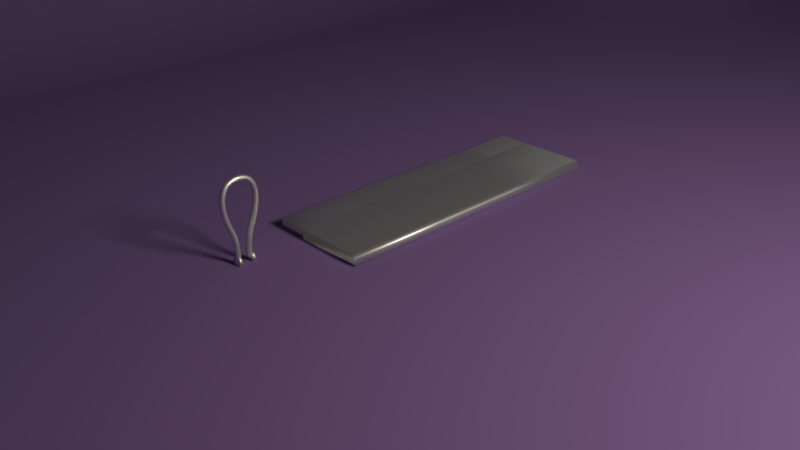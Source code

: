 # Source: folding-comb-rig.blend  (saved by Blender 2.79.0; exported with 4.5.12 LTS)
import bpy
from mathutils import Matrix  # noqa: F401  (used for matrix-valued properties, if any)

bpy.ops.wm.read_factory_settings(use_empty=True)
scene = bpy.context.scene
scene.name = 'Scene'

# ---- collections
col_collection_1 = bpy.data.collections.new('Collection 1'); scene.collection.children.link(col_collection_1)

# ---- materials (node trees are filled in below, after node groups)
mat_case = bpy.data.materials.new('Case')
mat_case.alpha_threshold = 0.0
mat_case.roughness = 0.5
mat_tines = bpy.data.materials.new('Tines')
mat_tines.alpha_threshold = 0.0
mat_tines.roughness = 0.5
mat_tines.line_color = (0.0, 0.0, 0.0, 1.0)
mat_window = bpy.data.materials.new('Window')
mat_window.alpha_threshold = 0.0
mat_window.roughness = 0.5
mat_backdrop = bpy.data.materials.new('Backdrop')
mat_backdrop.alpha_threshold = 0.0
mat_backdrop.roughness = 0.5

# ---- material node trees
mat_case.use_nodes = True; mat_case.node_tree.nodes.clear()
_N = mat_case.node_tree.nodes; _L = mat_case.node_tree.links
n0 = _N.new('ShaderNodeOutputMaterial'); n0.name = 'Material Output'; n0.location = (300, 300)
n1 = _N.new('ShaderNodeBsdfAnisotropic'); n1.name = 'Glossy BSDF'; n1.location = (-26, 307)
n1.distribution = 'GGX'
_L.new(n1.outputs[0], n0.inputs[0])
n0.is_active_output = True
mat_tines.use_nodes = True; mat_tines.node_tree.nodes.clear()
_N = mat_tines.node_tree.nodes; _L = mat_tines.node_tree.links
n0 = _N.new('ShaderNodeOutputMaterial'); n0.name = 'Material Output'; n0.location = (434, 300)
n1 = _N.new('ShaderNodeMixShader'); n1.name = 'Mix Shader'; n1.location = (214, 358)
n1.inputs[0].default_value = 0.1
n2 = _N.new('ShaderNodeBsdfDiffuse'); n2.name = 'Diffuse BSDF'; n2.location = (-32, 378)
n2.inputs[0].default_value = (0.02006, 0.007388, 0.003729, 1.0)
n2.inputs[1].default_value = 0.5
n3 = _N.new('ShaderNodeBsdfAnisotropic'); n3.name = 'Glossy BSDF'; n3.location = (-28, 212)
n3.distribution = 'GGX'
n3.inputs[0].default_value = (0.8, 0.1535, 0.002687, 1.0)
n3.inputs[1].default_value = 0.4472
_L.new(n2.outputs[0], n1.inputs[1])
_L.new(n1.outputs[0], n0.inputs[0])
_L.new(n3.outputs[0], n1.inputs[2])
n0.is_active_output = True
mat_window.use_nodes = True; mat_window.node_tree.nodes.clear()
_N = mat_window.node_tree.nodes; _L = mat_window.node_tree.links
n0 = _N.new('ShaderNodeOutputMaterial'); n0.name = 'Material Output'; n0.location = (300, 300)
n1 = _N.new('ShaderNodeEmission'); n1.name = 'Emission'; n1.location = (19, 311)
n1.inputs[0].default_value = (0.8, 0.7505, 0.6129, 1.0)
n1.inputs[1].default_value = 50.0
_L.new(n1.outputs[0], n0.inputs[0])
n0.is_active_output = True
mat_backdrop.use_nodes = True; mat_backdrop.node_tree.nodes.clear()
_N = mat_backdrop.node_tree.nodes; _L = mat_backdrop.node_tree.links
n0 = _N.new('ShaderNodeOutputMaterial'); n0.name = 'Material Output'; n0.location = (300, 300)
n1 = _N.new('ShaderNodeBsdfDiffuse'); n1.name = 'Diffuse BSDF'; n1.location = (10, 300)
n1.inputs[0].default_value = (0.1776, 0.106, 0.278, 1.0)
n1.inputs[1].default_value = 0.1
_L.new(n1.outputs[0], n0.inputs[0])
n0.is_active_output = True

# ---- world
world_world = bpy.data.worlds.new('World'); scene.world = world_world
world_world.color = (0.05088, 0.05088, 0.05088)
world_world.use_sun_shadow = False
world_world.sun_shadow_jitter_overblur = 0.0
world_world.cycles.sampling_method = 'MANUAL'

# ---- cameras
cam_camera = bpy.data.cameras.new('Camera')
cam_camera.clip_end = 100.0
cam_camera.lens = 35.0
cam_camera.sensor_width = 32.0
cam_camera.sensor_height = 18.0
cam_camera.ortho_scale = 7.314
cam_camera.dof.focus_distance = 0.0

# ---- lights
light_lamp = bpy.data.lights.new('Lamp', 'POINT')
light_lamp.transmission_factor = 0.0
light_lamp.cutoff_distance = 30.0
light_lamp.energy = 100.0
light_lamp.shadow_buffer_clip_start = 1.001
light_lamp.shadow_soft_size = 0.1
light_lamp.shadow_maximum_resolution = 0.006
light_lamp.use_absolute_resolution = True

# ---- meshes
me_cubeziercurve = bpy.data.meshes.new('CUBezierCurve')
me_cubeziercurve.from_pydata([(-0.4831, -0.002324, 0.009979), (-0.4711, -0.00256, 0.03367), (-0.4492, -0.002976, 0.04801), (-0.4258, -0.003421, 0.04971), (-0.4044, -0.003828, 0.04132), (-0.3878, -0.004141, 0.02173), (-0.3832, -0.004224, 4.975e-08), (-0.3878, -0.004141, -0.02173), (-0.4044, -0.003828, -0.04132), (-0.4258, -0.003421, -0.04971), (-0.4492, -0.002976, -0.04801), (-0.4711, -0.00256, -0.03367), (-0.4818, -0.002355, -0.01373), (-0.4717, 0.086, 0.01645), (-0.4576, 0.08274, 0.03796), (-0.441, 0.07919, 0.04737), (-0.4123, 0.07196, 0.04853), (-0.3924, 0.06891, 0.03796), (-0.3767, 0.06717, 0.01331), (-0.3782, 0.06619, -0.01645), (-0.3924, 0.06891, -0.03796), (-0.4123, 0.07196, -0.04853), (-0.4165, 0.1365, -0.04982), (-0.441, 0.07919, -0.04737), (-0.4576, 0.08274, -0.03796), (-0.4727, 0.08751, -0.01331), (-0.4471, 0.1622, 0.01645), (-0.434, 0.156, 0.03796), (-0.4165, 0.1365, 0.04982), (-0.3921, 0.1358, 0.04853), (-0.3734, 0.1284, 0.03796), (-0.3585, 0.1231, 0.01331), (-0.3602, 0.1226, -0.01646), (-0.3734, 0.1284, -0.03796), (-0.3921, 0.1358, -0.04853), (-0.434, 0.156, -0.03796), (-0.4479, 0.1638, -0.01331), (-0.4094, 0.2268, 0.0133), (-0.3976, 0.2175, 0.03733), (-0.3764, 0.2011, 0.05042), (-0.3403, 0.2065, 0.04686), (-0.3452, 0.1764, 0.03855), (-0.3335, 0.1673, 0.01734), (-0.3322, 0.1662, -0.01333), (-0.3452, 0.1764, -0.03855), (-0.3403, 0.2065, -0.04686), (-0.3764, 0.2011, -0.05042), (-0.3976, 0.2175, -0.03733), (-0.4087, 0.2262, -0.01556), (-0.3596, 0.277, 0.01332), (-0.3486, 0.2655, 0.03797), (-0.3313, 0.2485, 0.04979), (-0.3071, 0.2134, 0.03797), (-0.2984, 0.2002, 0.01332), (-0.2983, 0.2019, -0.01646), (-0.3071, 0.2134, -0.03797), (-0.3313, 0.2485, -0.04979), (-0.3486, 0.2655, -0.03797), (-0.3579, 0.2767, -0.01646), (-0.2981, 0.3142, 0.01646), (-0.2914, 0.3014, 0.03797), (-0.2564, 0.2971, 0.04831), (-0.2482, 0.2673, 0.04721), (-0.2615, 0.2419, 0.03797), (-0.2553, 0.2288, 0.01646), (-0.256, 0.227, -0.01332), (-0.2615, 0.2419, -0.03797), (-0.2639, 0.2635, -0.04854), (-0.2813, 0.284, -0.04853), (-0.2914, 0.3014, -0.03797), (-0.2999, 0.3148, -0.01331), (-0.2319, 0.3399, 0.01645), (-0.2274, 0.3261, 0.03796), (-0.2329, 0.2906, 0.05022), (-0.2083, 0.2623, 0.03796), (-0.2057, 0.2466, 0.01331), (-0.2045, 0.2483, -0.01646), (-0.2083, 0.2623, -0.03796), (-0.1864, 0.2862, -0.04757), (-0.2173, 0.304, -0.04979), (-0.2274, 0.3261, -0.03796), (-0.2338, 0.3407, -0.01331), (-0.161, 0.3552, 0.01645), (-0.1584, 0.341, 0.03796), (-0.1354, 0.3234, 0.04879), (-0.1422, 0.2968, 0.0486), (-0.1484, 0.2751, 0.03796), (-0.1467, 0.2607, 0.01645), (-0.1481, 0.2587, -0.01005), (-0.1479, 0.2705, -0.03335), (-0.1431, 0.3252, -0.04826), (-0.1592, 0.3455, -0.03335), (-0.1629, 0.3567, -0.01005), (-0.08702, 0.3625, 0.01327), (-0.08617, 0.3519, 0.03335), (-0.05294, 0.3376, 0.04486), (-0.08325, 0.2807, 0.03796), (-0.08329, 0.2663, 0.01645), (-0.08529, 0.2644, -0.01005), (-0.08331, 0.2761, -0.03335), (-0.05458, 0.2987, -0.04779), (-0.007802, 0.3171, -0.05016), (-0.05294, 0.3376, -0.04486), (-0.08617, 0.3519, -0.03335), (-0.08901, 0.3634, -0.01005), (-0.0132, 0.3627, 0.01005), (-0.01089, 0.351, 0.03334), (-0.007802, 0.3171, 0.05016), (-0.054, 0.2986, 0.04761), (-0.01495, 0.2752, 0.03335), (-0.01607, 0.2647, 0.01327), (-0.01852, 0.2638, -0.01005), (-0.01495, 0.2752, -0.03335), (-0.01089, 0.351, -0.03334), (-0.01087, 0.3616, -0.01327), (0.06341, 0.3556, 0.01005), (0.06538, 0.3437, 0.03334), (0.09994, 0.3174, 0.04781), (0.08908, 0.2827, 0.04635), (0.0556, 0.2684, 0.03334), (0.05359, 0.258, 0.01327), (0.05063, 0.2574, -0.01005), (0.0556, 0.2684, -0.03334), (0.08908, 0.2827, -0.04635), (0.09994, 0.3174, -0.04781), (0.06538, 0.3437, -0.03334), (0.0661, 0.3542, -0.01327), (0.1427, 0.3416, 0.01327), (0.1414, 0.3311, 0.03334), (0.1268, 0.2566, 0.03334), (0.1552, 0.2403, 0.01321), (0.1206, 0.246, -0.01005), (0.1268, 0.2566, -0.03334), (0.1414, 0.3311, -0.03334), (0.1397, 0.3432, -0.01005), (0.2457, 0.3192, -0.000154), (0.2176, 0.3245, 0.01327), (0.2353, 0.3083, 0.03434), (0.2434, 0.291, 0.04484), (0.2783, 0.2546, 0.04998), (0.2668, 0.2416, 0.04648), (0.2184, 0.2356, 0.03369), (0.1948, 0.2336, -0.02252), (0.2281, 0.2427, -0.04193), (0.2757, 0.2423, -0.04751), (0.2783, 0.2546, -0.04998), (0.3013, 0.2634, -0.04873), (0.2452, 0.2964, -0.04195), (0.2172, 0.3213, -0.02252), (0.3136, 0.2932, 0.02253), (0.2576, 0.2158, 0.02252), (0.2231, 0.2212, -0.0006174), (0.2893, 0.2037, -0.017), (0.2967, 0.21, -0.03149), (0.3184, 0.2854, -0.03134), (0.2848, 0.3055, -0.01327), (0.3558, 0.2831, 0.006181), (0.3525, 0.2666, 0.03793), (0.3013, 0.2634, 0.04873), (0.3288, 0.2042, 0.03793), (0.3232, 0.1909, 0.01641), (0.321, 0.1895, -0.00675), (0.3296, 0.2096, -0.04151), (0.3499, 0.2619, -0.04153), (0.3562, 0.2806, -0.01641), (0.5083, 0.2112, 0.03332), (0.5307, 0.1865, 0.04483), (0.4994, 0.1847, 0.0491), (0.4823, 0.173, 0.04989), (0.4853, 0.1492, 0.04194), (0.482, 0.1361, 0.02799), (0.4499, 0.1407, 0.01321), (0.4817, 0.1272, -0.00341), (0.4507, 0.144, -0.02248), (0.4853, 0.1492, -0.04194), (0.4823, 0.173, -0.04989), (0.4994, 0.1847, -0.0491), (0.5307, 0.1865, -0.04483), (0.5083, 0.2112, -0.03332), (0.5119, 0.2207, -0.01443), (0.4913, 0.2308, -3.209e-08), (0.5158, 0.2207, 0.0107), (0.5341, 0.1124, 0.01406), (0.5075, 0.1242, -0.02252), (0.6163, 0.1912, 0.01307), (0.614, 0.1807, 0.03344), (0.7386, 0.116, 0.04997), (0.6178, 0.128, 0.0486), (0.6317, 0.1137, 0.04449), (0.5652, 0.115, 0.03334), (0.5667, 0.1017, -0.006735), (0.5652, 0.115, -0.03334), (0.6317, 0.1137, -0.04449), (0.6178, 0.128, -0.0486), (0.6534, 0.1503, -0.04787), (0.614, 0.1807, -0.03344), (0.5892, 0.1993, -0.009632), (0.6534, 0.1503, 0.04787), (0.6283, 0.09619, 0.02739), (0.6268, 0.08801, -1.694e-08), (0.6283, 0.09619, -0.02739), (0.6441, 0.1868, -0.01047), (0.7485, 0.17, 0.0132), (0.7129, 0.164, 0.03334), (0.703, 0.08879, 0.03334), (0.6971, 0.07785, 0.01005), (0.7008, 0.07841, -0.01327), (0.703, 0.08879, -0.03334), (0.7386, 0.116, -0.04997), (0.7129, 0.164, -0.03334), (0.7101, 0.1761, -0.01005), (0.7941, 0.1556, 0.03334), (0.8344, 0.1309, 0.0478), (0.8346, 0.09487, 0.04637), (0.7881, 0.08001, 0.03334), (0.7821, 0.06884, 0.01005), (0.7863, 0.06954, -0.01327), (0.7881, 0.08001, -0.03334), (0.8346, 0.09487, -0.04637), (0.8344, 0.1309, -0.0478), (0.7941, 0.1556, -0.03334), (0.79, 0.1676, -0.01005), (0.8848, 0.1621, 0.01005), (0.8906, 0.1503, 0.03334), (0.8878, 0.07449, 0.03334), (0.8813, 0.06311, 0.01005), (0.8863, 0.06395, -0.01327), (0.8878, 0.07449, -0.03334), (0.8906, 0.1503, -0.03334), (0.8898, 0.1609, -0.01327), (1.003, 0.1608, 0.006725), (1.003, 0.1491, 0.03262), (1.003, 0.1248, 0.04882), (1.003, 0.09497, 0.04808), (1.003, 0.0732, 0.034), (1.003, 0.06089, 0.01005), (1.003, 0.06224, -0.01405), (1.003, 0.0732, -0.034), (1.003, 0.09497, -0.04808), (1.003, 0.1248, -0.04882), (1.003, 0.1536, -0.0276), (-0.4831, 0.002324, 0.009978), (-0.4711, 0.00256, 0.03367), (-0.4492, 0.002976, 0.04801), (-0.4258, 0.003421, 0.04971), (-0.4044, 0.003828, 0.04132), (-0.3878, 0.004141, 0.02173), (-0.3832, 0.004224, -2.374e-06), (-0.3879, 0.004141, -0.02174), (-0.4044, 0.003828, -0.04132), (-0.4258, 0.003421, -0.04971), (-0.4492, 0.002976, -0.04802), (-0.4711, 0.00256, -0.03368), (-0.4818, 0.002355, -0.01373), (-0.4727, -0.08751, 0.01331), (-0.4576, -0.08274, 0.03796), (-0.441, -0.07919, 0.04737), (-0.4123, -0.07196, 0.04853), (-0.3924, -0.06891, 0.03796), (-0.3767, -0.06717, 0.01331), (-0.3782, -0.06618, -0.01646), (-0.3924, -0.0689, -0.03797), (-0.4123, -0.07195, -0.04853), (-0.4165, -0.1365, -0.04982), (-0.441, -0.07917, -0.04737), (-0.4576, -0.08273, -0.03797), (-0.4717, -0.086, -0.01646), (-0.4479, -0.1638, 0.01331), (-0.434, -0.156, 0.03796), (-0.4165, -0.1365, 0.04982), (-0.3921, -0.1358, 0.04853), (-0.3734, -0.1284, 0.03796), (-0.3585, -0.1231, 0.01331), (-0.3602, -0.1226, -0.01646), (-0.3734, -0.1284, -0.03797), (-0.3921, -0.1358, -0.04853), (-0.434, -0.156, -0.03797), (-0.4471, -0.1622, -0.01646), (-0.4094, -0.2268, 0.0133), (-0.3976, -0.2175, 0.03733), (-0.3795, -0.2033, 0.04934), (-0.3611, -0.1889, 0.04872), (-0.3452, -0.1764, 0.03855), (-0.3322, -0.1662, 0.01333), (-0.3335, -0.1673, -0.01734), (-0.3452, -0.1764, -0.03855), (-0.3611, -0.1889, -0.04872), (-0.3795, -0.2033, -0.04934), (-0.3976, -0.2175, -0.03733), (-0.4087, -0.2262, -0.01556), (-0.3596, -0.277, 0.01331), (-0.3487, -0.2655, 0.03796), (-0.328, -0.2473, 0.05048), (-0.2993, -0.2409, 0.04715), (-0.3071, -0.2134, 0.03796), (-0.2984, -0.2002, 0.01331), (-0.2983, -0.2019, -0.01646), (-0.3071, -0.2134, -0.03797), (-0.2993, -0.2409, -0.04716), (-0.328, -0.2473, -0.05048), (-0.3486, -0.2655, -0.03797), (-0.3579, -0.2767, -0.01646), (-0.2999, -0.3148, 0.0133), (-0.2914, -0.3014, 0.03796), (-0.2565, -0.2971, 0.0483), (-0.2616, -0.2419, 0.03795), (-0.256, -0.227, 0.01331), (-0.2553, -0.2288, -0.01646), (-0.2615, -0.2419, -0.03797), (-0.2914, -0.3014, -0.03797), (-0.2981, -0.3142, -0.01646), (-0.2338, -0.3407, 0.0133), (-0.2274, -0.3261, 0.03795), (-0.2005, -0.2989, 0.05023), (-0.1898, -0.2854, 0.04725), (-0.2083, -0.2623, 0.03795), (-0.2057, -0.2466, 0.01331), (-0.2045, -0.2483, -0.01646), (-0.2083, -0.2623, -0.03796), (-0.1897, -0.2854, -0.04726), (-0.2004, -0.2989, -0.05022), (-0.2564, -0.2971, -0.04831), (-0.2274, -0.3261, -0.03796), (-0.2319, -0.3399, -0.01645), (-0.161, -0.3552, 0.01645), (-0.1584, -0.341, 0.03796), (-0.1471, -0.3186, 0.04974), (-0.1484, -0.2751, 0.03796), (-0.1486, -0.2591, 0.01331), (-0.1467, -0.2607, -0.01645), (-0.1484, -0.2751, -0.03796), (-0.1431, -0.3252, -0.04826), (-0.1592, -0.3455, -0.03335), (-0.1629, -0.3567, -0.01005), (-0.08688, -0.3618, 0.01645), (-0.08578, -0.3473, 0.03796), (-0.0554, -0.3019, 0.04851), (-0.08326, -0.2807, 0.03796), (-0.08329, -0.2663, 0.01645), (-0.08529, -0.2644, -0.01005), (-0.08331, -0.2761, -0.03335), (-0.05458, -0.2987, -0.04779), (-0.05294, -0.3376, -0.04486), (-0.08617, -0.3519, -0.03335), (-0.08901, -0.3634, -0.01005), (-0.0132, -0.3627, 0.01004), (-0.0109, -0.351, 0.03334), (-0.03715, -0.331, 0.04777), (-0.01442, -0.2798, 0.03796), (-0.0159, -0.2654, 0.01645), (-0.01852, -0.2638, -0.01005), (-0.01495, -0.2752, -0.03335), (-0.007802, -0.3171, -0.05016), (-0.01089, -0.351, -0.03334), (-0.01087, -0.3616, -0.01327), (0.06341, -0.3556, 0.01004), (0.06537, -0.3437, 0.03334), (0.09817, -0.3237, 0.04484), (0.1076, -0.3029, 0.05044), (0.08907, -0.2827, 0.04635), (0.0556, -0.2684, 0.03334), (0.05062, -0.2574, 0.01005), (0.05359, -0.258, -0.01327), (0.0556, -0.2684, -0.03334), (0.08908, -0.2827, -0.04635), (0.06538, -0.3437, -0.03334), (0.0661, -0.3542, -0.01327), (0.1397, -0.3432, 0.01005), (0.1414, -0.3311, 0.03334), (0.1268, -0.2566, 0.03334), (0.1206, -0.246, 0.01005), (0.124, -0.2464, -0.01327), (0.1268, -0.2566, -0.03334), (0.09994, -0.3174, -0.04781), (0.1414, -0.3311, -0.03334), (0.1427, -0.3416, -0.01327), (0.2457, -0.3192, 0.0001538), (0.2172, -0.3213, 0.02252), (0.2452, -0.2964, 0.04195), (0.2783, -0.2546, 0.04998), (0.2757, -0.2423, 0.04751), (0.2281, -0.2427, 0.04193), (0.1948, -0.2336, 0.02252), (0.224, -0.2212, 0.003403), (0.2224, -0.2232, -0.01323), (0.2239, -0.2299, -0.02791), (0.2281, -0.2427, -0.04193), (0.2757, -0.2423, -0.04751), (0.2783, -0.2546, -0.04998), (0.2434, -0.291, -0.04484), (0.2353, -0.3083, -0.03434), (0.2176, -0.3245, -0.01327), (0.3184, -0.2939, 0.01768), (0.3184, -0.2854, 0.03134), (0.2944, -0.2047, 0.02265), (0.2843, -0.3022, -0.02252), (0.3558, -0.2831, 0.00618), (0.3499, -0.2619, 0.04153), (0.3013, -0.2634, 0.04873), (0.3288, -0.2042, 0.03793), (0.321, -0.1895, 0.006749), (0.3232, -0.1909, -0.01641), (0.3288, -0.2042, -0.03793), (0.3013, -0.2634, -0.04873), (0.3525, -0.2666, -0.03793), (0.3562, -0.2806, -0.01641), (0.5083, -0.2112, 0.03333), (0.5004, -0.1907, 0.04792), (0.4823, -0.173, 0.04989), (0.4853, -0.1492, 0.04194), (0.482, -0.1361, 0.028), (0.4499, -0.1407, 0.01322), (0.4817, -0.1272, -0.003409), (0.4507, -0.144, -0.02248), (0.4853, -0.1492, -0.04194), (0.4994, -0.1847, -0.0491), (0.5307, -0.1865, -0.04483), (0.5083, -0.2112, -0.03332), (0.5158, -0.2207, -0.0107), (0.4913, -0.2308, 1.887e-07), (0.4823, -0.173, -0.04989), (0.5119, -0.2207, 0.01443), (0.5341, -0.1124, 0.01406), (0.5075, -0.1242, -0.02252), (0.5899, -0.2, -0.006275), (0.5879, -0.1947, 0.02296), (0.5644, -0.1828, 0.04226), (0.638, -0.1467, 0.04907), (0.6178, -0.128, 0.0486), (0.6317, -0.1137, 0.04449), (0.5652, -0.115, 0.03334), (0.5667, -0.1017, -0.006735), (0.5652, -0.115, -0.03334), (0.6317, -0.1137, -0.04449), (0.6178, -0.128, -0.0486), (0.638, -0.1467, -0.04907), (0.614, -0.1807, -0.03344), (0.6764, -0.1796, 0.01314), (0.6434, -0.1745, 0.03401), (0.6726, -0.154, 0.04468), (0.6283, -0.09619, 0.02739), (0.6268, -0.08801, 1.626e-07), (0.6283, -0.09619, -0.02739), (0.6726, -0.154, -0.04468), (0.6441, -0.1868, -0.01047), (0.7129, -0.164, 0.03334), (0.7386, -0.116, 0.04997), (0.703, -0.08879, 0.03334), (0.7008, -0.07841, 0.01327), (0.6971, -0.07785, -0.01005), (0.703, -0.08879, -0.03334), (0.7386, -0.116, -0.04997), (0.7129, -0.164, -0.03334), (0.7101, -0.1761, -0.01005), (0.8345, -0.163, 0.01319), (0.7941, -0.1556, 0.03334), (0.8344, -0.1309, 0.0478), (0.7881, -0.08001, 0.03334), (0.7863, -0.06954, 0.01327), (0.7821, -0.06884, -0.01005), (0.7881, -0.08001, -0.03334), (0.8346, -0.09487, -0.04637), (0.8344, -0.1309, -0.0478), (0.7941, -0.1556, -0.03334), (0.79, -0.1676, -0.01005), (0.8906, -0.1503, 0.03334), (0.8346, -0.09487, 0.04637), (0.8878, -0.07449, 0.03334), (0.8863, -0.06395, 0.01327), (0.8813, -0.06311, -0.01005), (0.8878, -0.07449, -0.03334), (0.8906, -0.1503, -0.03334), (0.8848, -0.1621, -0.01005), (1.003, -0.1608, 0.006725), (1.003, -0.1491, 0.03262), (1.003, -0.1248, 0.04882), (1.003, -0.09497, 0.04808), (1.003, -0.0732, 0.034), (1.003, -0.06224, 0.01405), (1.003, -0.06089, -0.01005), (1.003, -0.0732, -0.034), (1.003, -0.09497, -0.04808), (1.003, -0.1248, -0.04882), (1.003, -0.1536, -0.0276), (1.123, -0.0862, -0.002217), (1.058, -0.1662, -0.002217), (1.093, -0.0862, -0.07293), (1.048, -0.1662, -0.02701), (1.023, -0.0862, -0.1022), (1.023, -0.1662, -0.03727), (0.952, -0.0862, -0.07293), (0.998, -0.1662, -0.02701), (0.9228, -0.0862, -0.002217), (0.9877, -0.1662, -0.002217), (0.952, -0.0862, 0.06849), (0.998, -0.1662, 0.02257), (1.023, -0.0862, 0.09778), (1.023, -0.1662, 0.03284), (1.093, -0.0862, 0.06849), (1.048, -0.1662, 0.02257), (1.093, -0.1462, -0.07293), (1.123, -0.1462, -0.002217), (1.023, -0.1462, -0.1022), (0.952, -0.1462, -0.07293), (0.9228, -0.1462, -0.002217), (0.952, -0.1462, 0.06849), (1.023, -0.1462, 0.09778), (1.093, -0.1462, 0.06849), (1.071, -0.1462, -0.04997), (1.09, -0.1462, -0.002217), (1.023, -0.1462, -0.06975), (0.975, -0.1462, -0.04997), (0.9552, -0.1462, -0.002217), (0.975, -0.1462, 0.04553), (1.023, -0.1462, 0.06531), (1.071, -0.1462, 0.04553), (1.123, 0.1138, -0.002217), (1.058, 0.1938, -0.002217), (1.093, 0.1138, 0.06849), (1.048, 0.1938, 0.02257), (1.023, 0.1138, 0.09778), (1.023, 0.1938, 0.03284), (0.952, 0.1138, 0.06849), (0.998, 0.1938, 0.02257), (0.9228, 0.1138, -0.002217), (0.9877, 0.1938, -0.002217), (0.952, 0.1138, -0.07293), (0.998, 0.1938, -0.02701), (1.023, 0.1138, -0.1022), (1.023, 0.1938, -0.03727), (1.093, 0.1138, -0.07293), (1.048, 0.1938, -0.02701), (1.093, 0.1738, 0.06849), (1.123, 0.1738, -0.002217), (1.023, 0.1738, 0.09778), (0.952, 0.1738, 0.06849), (0.9228, 0.1738, -0.002217), (0.952, 0.1738, -0.07293), (1.023, 0.1738, -0.1022), (1.093, 0.1738, -0.07293), (1.071, 0.1738, 0.04553), (1.09, 0.1738, -0.002217), (1.023, 0.1738, 0.06531), (0.975, 0.1738, 0.04553), (0.9552, 0.1738, -0.002217), (0.975, 0.1738, -0.04997), (1.023, 0.1738, -0.06975), (1.071, 0.1738, -0.04997)], [], [(0, 25, 12), (13, 0, 1), (14, 1, 2), (28, 2, 3), (16, 3, 4), (17, 4, 5), (18, 5, 6), (7, 19, 6), (8, 20, 7), (9, 21, 8), (10, 22, 9), (11, 24, 10), (12, 25, 11), (29, 28, 16), (22, 34, 21), (37, 36, 26), (39, 28, 29), (32, 43, 31), (22, 46, 34), (43, 53, 42), (70, 58, 49), (65, 53, 54), (67, 45, 46), (61, 72, 60), (51, 73, 61), (65, 75, 64), (79, 67, 56), (79, 56, 68), (73, 84, 61), (62, 85, 73), (88, 75, 76), (89, 76, 77), (90, 79, 80), (91, 80, 81), (83, 94, 82), (84, 95, 83), (85, 107, 73), (93, 105, 104), (95, 106, 94), (97, 109, 96), (113, 102, 103), (107, 117, 95), (124, 101, 102), (134, 126, 115), (117, 128, 116), (133, 124, 125), (130, 141, 129), (142, 131, 132), (143, 132, 123), (147, 124, 133), (148, 133, 134), (137, 149, 136), (130, 150, 141), (152, 151, 142), (154, 147, 148), (155, 148, 135), (149, 156, 135), (137, 157, 149), (138, 157, 137), (141, 159, 140), (150, 159, 141), (151, 160, 150), (161, 151, 152), (164, 154, 155), (149, 181, 156), (157, 165, 149), (158, 166, 157), (159, 169, 140), (160, 170, 159), (173, 161, 152), (173, 152, 153), (174, 153, 162), (174, 162, 144), (177, 146, 163), (178, 163, 154), (178, 154, 164), (172, 182, 171), (183, 172, 173), (196, 179, 181), (166, 185, 165), (170, 189, 169), (182, 189, 170), (172, 190, 182), (190, 172, 183), (191, 183, 174), (195, 177, 178), (25, 13, 26, 36), (182, 198, 189), (190, 199, 182), (200, 190, 191), (201, 195, 196), (204, 188, 198), (205, 198, 199), (200, 206, 199), (192, 207, 200), (211, 202, 203), (213, 186, 188), (208, 218, 192), (222, 221, 202), (224, 213, 214), (218, 227, 217), (222, 230, 229), (232, 212, 186), (233, 186, 213), (208, 238, 218), (219, 239, 208), (229, 240, 228), (241, 254, 242), (242, 255, 243), (243, 269, 244), (244, 257, 245), (245, 258, 246), (246, 259, 247), (247, 259, 260), (248, 260, 261), (249, 261, 262), (250, 262, 263), (251, 263, 264), (251, 264, 265), (252, 265, 266), (269, 270, 257), (281, 292, 293), (286, 299, 287), (294, 293, 305), (299, 320, 321), (321, 322, 309), (323, 333, 311), (311, 333, 324), (315, 314, 327), (320, 331, 321), (321, 331, 322), (322, 332, 323), (313, 326, 336), (328, 338, 339), (328, 339, 329), (329, 340, 330), (330, 341, 319), (319, 341, 320), (334, 345, 346), (335, 346, 347), (337, 336, 348), (342, 353, 343), (347, 357, 358), (336, 358, 359), (348, 359, 360), (349, 360, 361), (352, 373, 342), (360, 359, 369), (373, 374, 365), (367, 376, 377), (368, 377, 378), (358, 398, 379), (359, 380, 381), (369, 381, 382), (370, 382, 383), (372, 386, 364), (377, 392, 393), (382, 381, 394), (390, 395, 391), (378, 393, 397), (378, 397, 398), (381, 380, 399), (384, 401, 385), (385, 402, 386), (389, 404, 390), (390, 404, 395), (395, 405, 376), (396, 419, 421), (392, 421, 406), (397, 406, 407), (380, 379, 408), (380, 408, 409), (399, 409, 410), (394, 410, 411), (400, 411, 412), (400, 412, 401), (401, 413, 402), (402, 414, 387), (403, 416, 404), (404, 417, 405), (419, 418, 421), (407, 406, 426), (411, 410, 422), (412, 423, 413), (421, 424, 425), (406, 425, 426), (407, 426, 427), (408, 427, 446), (408, 446, 428), (409, 429, 430), (412, 431, 423), (423, 432, 414), (416, 436, 417), (424, 437, 425), (425, 437, 438), (426, 438, 439), (430, 429, 440), (422, 440, 441), (431, 442, 432), (435, 443, 416), (436, 444, 424), (437, 445, 438), (429, 447, 440), (440, 448, 441), (442, 449, 450), (434, 433, 451), (436, 443, 452), (439, 456, 427), (446, 466, 429), (435, 451, 462), (454, 465, 455), (466, 467, 457), (463, 462, 471), (472, 473, 454), (456, 475, 446), (446, 476, 466), (451, 481, 482), (472, 483, 473), (13, 25, 0), (14, 13, 1), (15, 14, 2), (28, 15, 2), (16, 28, 3), (17, 16, 4), (18, 17, 5), (6, 19, 18), (7, 20, 19), (8, 21, 20), (9, 22, 21), (10, 23, 22), (10, 24, 23), (11, 25, 24), (13, 14, 27, 26), (14, 15, 28, 27), (16, 17, 30, 29), (17, 18, 31, 30), (31, 18, 19, 32), (32, 19, 20, 33), (33, 20, 21, 34), (22, 23, 24, 35), (35, 24, 25, 36), (26, 27, 38, 37), (36, 37, 48), (27, 28, 39, 38), (29, 30, 41, 40), (40, 39, 29), (30, 31, 42, 41), (43, 32, 33, 44), (43, 42, 31), (44, 33, 34, 45), (46, 22, 35, 47), (34, 46, 45), (47, 35, 36, 48), (48, 37, 49, 58), (49, 37, 38, 50), (50, 38, 39, 51), (52, 41, 42, 53), (41, 52, 40), (43, 44, 55, 54), (54, 53, 43), (46, 47, 57, 56), (45, 55, 44), (47, 48, 58, 57), (59, 49, 50, 60), (49, 59, 70), (60, 50, 51, 61), (73, 39, 40, 62), (39, 73, 51), (62, 40, 52, 63), (63, 52, 53, 64), (54, 55, 66, 65), (53, 65, 64), (55, 45, 67, 66), (56, 57, 69, 68), (56, 67, 46), (57, 58, 70, 69), (81, 70, 59, 71), (71, 59, 60, 72), (74, 63, 64, 75), (63, 74, 62), (65, 66, 77, 76), (76, 75, 65), (66, 67, 78, 77), (68, 69, 80, 79), (69, 70, 81, 80), (92, 81, 71, 82), (82, 71, 72, 83), (83, 72, 61, 84), (85, 62, 74, 86), (86, 74, 75, 87), (104, 92, 82, 93), (75, 88, 87), (89, 88, 76), (78, 89, 77), (79, 78, 67), (91, 90, 80), (92, 91, 81), (108, 85, 86, 96), (82, 94, 93), (83, 95, 94), (73, 107, 84), (96, 86, 87, 97), (97, 87, 88, 98), (88, 89, 99, 98), (89, 78, 100, 99), (78, 79, 101, 100), (90, 91, 103, 102), (90, 101, 79), (91, 92, 104, 103), (105, 93, 94, 106), (105, 114, 104), (110, 97, 98, 111), (84, 107, 95), (85, 108, 107), (96, 109, 108), (97, 110, 109), (98, 99, 112, 111), (103, 104, 114, 113), (100, 112, 99), (102, 101, 90), (114, 105, 115, 126), (115, 105, 106, 116), (116, 106, 95, 117), (118, 108, 109, 119), (108, 118, 107), (119, 109, 110, 120), (120, 110, 111, 121), (111, 112, 122, 121), (112, 100, 123, 122), (102, 113, 125, 124), (101, 123, 100), (113, 114, 126, 125), (127, 115, 116, 128), (115, 127, 134), (129, 119, 120, 130), (119, 129, 118), (130, 120, 121, 131), (121, 122, 132, 131), (125, 126, 134, 133), (123, 132, 122), (135, 134, 127, 136), (136, 127, 128, 137), (137, 128, 117, 138), (158, 117, 107, 139), (117, 158, 138), (139, 107, 118, 140), (140, 118, 129, 141), (123, 101, 145, 144), (131, 151, 130), (142, 151, 131), (143, 142, 132), (144, 143, 123), (101, 124, 146, 145), (155, 135, 156, 164), (147, 146, 124), (148, 147, 133), (135, 148, 134), (136, 149, 135), (130, 151, 150), (153, 152, 142), (143, 153, 142), (155, 154, 148), (167, 158, 139, 168), (138, 158, 157), (150, 160, 159), (151, 161, 160), (162, 153, 143), (144, 162, 143), (163, 146, 147), (154, 163, 147), (156, 180, 164), (156, 181, 180), (149, 165, 181), (157, 166, 165), (158, 167, 166), (171, 160, 161, 172), (140, 168, 139), (140, 169, 168), (159, 170, 169), (160, 171, 170), (145, 146, 176, 175), (173, 172, 161), (174, 173, 153), (175, 174, 144), (145, 175, 144), (184, 181, 165, 185), (177, 176, 146), (178, 177, 163), (179, 178, 164), (180, 179, 164), (181, 179, 180), (171, 182, 170), (174, 183, 173), (181, 184, 196), (197, 167, 168, 186), (167, 197, 166), (187, 168, 169, 188), (168, 187, 186), (174, 175, 193, 192), (169, 189, 188), (191, 190, 183), (192, 191, 174), (175, 176, 194, 208), (208, 193, 175), (178, 179, 196, 195), (177, 194, 176), (201, 184, 202, 210), (184, 201, 196), (166, 197, 185), (189, 198, 188), (182, 199, 198), (200, 199, 190), (192, 200, 191), (195, 194, 177), (184, 185, 203, 202), (209, 195, 201, 210), (197, 203, 185), (188, 186, 187), (205, 204, 198), (199, 206, 205), (200, 207, 206), (193, 208, 192), (195, 209, 194), (203, 197, 212, 211), (202, 221, 210), (188, 204, 214, 213), (186, 212, 197), (204, 205, 215, 214), (215, 205, 206, 216), (216, 206, 207, 217), (217, 207, 192, 218), (219, 194, 209, 220), (194, 219, 208), (220, 209, 210, 221), (202, 211, 223, 222), (221, 222, 229), (214, 215, 225, 224), (212, 223, 211), (225, 215, 216, 226), (226, 216, 217, 227), (228, 220, 221, 229), (220, 228, 219), (222, 223, 231, 230), (223, 212, 232, 231), (213, 224, 234, 233), (233, 232, 186), (224, 225, 235, 234), (235, 225, 226, 236), (236, 226, 227, 237), (237, 227, 218, 238), (239, 219, 228, 240), (208, 239, 238), (266, 254, 241, 253), (229, 230, 240), (277, 267, 254, 266), (242, 254, 255), (243, 255, 256), (243, 256, 269), (244, 269, 257), (245, 257, 258), (246, 258, 259), (248, 247, 260), (249, 248, 261), (250, 249, 262), (251, 250, 263), (252, 251, 265), (253, 252, 266), (268, 255, 254, 267), (269, 256, 255, 268), (271, 258, 257, 270), (272, 259, 258, 271), (272, 273, 260, 259), (273, 274, 261, 260), (274, 275, 262, 261), (263, 276, 265, 264), (263, 262, 275), (276, 277, 266, 265), (289, 278, 267, 277), (279, 268, 267, 278), (280, 269, 268, 279), (281, 270, 269, 280), (282, 271, 270, 281), (283, 272, 271, 282), (283, 284, 273, 272), (284, 285, 274, 273), (285, 286, 275, 274), (286, 287, 263, 275), (287, 288, 276, 263), (288, 289, 277, 276), (290, 278, 289, 301), (290, 291, 279, 278), (291, 292, 280, 279), (293, 294, 282, 281), (281, 280, 292), (294, 295, 283, 282), (296, 284, 283, 295), (297, 285, 284, 296), (298, 286, 285, 297), (300, 288, 287, 299), (286, 298, 299), (301, 289, 288, 300), (302, 290, 301, 310), (302, 303, 291, 290), (303, 304, 292, 291), (305, 306, 295, 294), (307, 296, 295, 306), (308, 297, 296, 307), (309, 300, 299, 321), (297, 308, 298), (310, 301, 300, 309), (311, 302, 310, 323), (311, 312, 303, 302), (313, 314, 293, 292), (304, 303, 312), (292, 304, 313), (314, 315, 305, 293), (315, 316, 306, 305), (317, 307, 306, 316), (318, 308, 307, 317), (319, 298, 308, 318), (320, 299, 298, 319), (323, 310, 309, 322), (324, 325, 312, 311), (325, 326, 304, 312), (327, 328, 316, 315), (313, 304, 326), (329, 317, 316, 328), (330, 318, 317, 329), (344, 334, 324, 333), (318, 330, 319), (322, 331, 332), (323, 332, 333), (334, 335, 325, 324), (335, 347, 326, 325), (336, 337, 327, 314), (314, 313, 336), (337, 338, 328, 327), (343, 332, 331, 342), (329, 339, 340), (330, 340, 341), (320, 341, 352), (320, 352, 331), (344, 333, 332, 343), (348, 349, 338, 337), (344, 354, 345), (334, 344, 345), (335, 334, 346), (349, 350, 339, 338), (351, 340, 339, 350), (354, 344, 343, 353), (340, 351, 341), (331, 352, 342), (355, 345, 354, 366), (355, 356, 346, 345), (356, 357, 347, 346), (363, 351, 350, 362), (326, 347, 358), (336, 326, 358), (348, 336, 359), (349, 348, 360), (350, 349, 361), (350, 361, 362), (364, 341, 351, 363), (365, 353, 342, 373), (341, 364, 352), (366, 354, 353, 365), (367, 355, 366, 375), (367, 368, 356, 355), (369, 370, 361, 360), (357, 356, 368), (371, 362, 361, 370), (372, 363, 362, 371), (375, 366, 365, 374), (363, 372, 364), (376, 367, 375, 391), (378, 398, 358, 357), (368, 367, 377), (357, 368, 378), (379, 380, 359, 358), (384, 371, 370, 383), (369, 359, 381), (370, 369, 382), (385, 372, 371, 384), (388, 352, 364, 387), (372, 385, 386), (364, 386, 387), (403, 373, 352, 388), (390, 374, 373, 389), (373, 403, 389), (391, 375, 374, 390), (401, 384, 383, 400), (377, 376, 392), (378, 377, 393), (383, 382, 394), (391, 395, 376), (376, 405, 396), (392, 376, 396), (394, 381, 399), (383, 394, 400), (407, 408, 379, 398), (385, 401, 402), (386, 402, 387), (389, 403, 404), (395, 404, 405), (405, 419, 396), (392, 396, 421), (393, 392, 406), (397, 393, 406), (398, 397, 407), (415, 403, 388, 420), (399, 380, 409), (394, 399, 410), (400, 394, 411), (401, 412, 413), (402, 413, 414), (387, 414, 420), (387, 420, 388), (428, 429, 409, 408), (403, 415, 416), (404, 416, 417), (405, 417, 418), (405, 418, 419), (412, 411, 422), (413, 423, 414), (421, 418, 424), (406, 421, 425), (408, 407, 427), (434, 420, 414, 433), (410, 409, 430), (422, 410, 430), (412, 422, 431), (423, 431, 432), (414, 432, 433), (435, 415, 420, 451), (420, 434, 451), (424, 418, 417, 436), (415, 435, 416), (452, 453, 444, 436), (424, 444, 437), (426, 425, 438), (427, 426, 439), (422, 430, 440), (431, 422, 441), (431, 441, 442), (432, 442, 433), (416, 443, 436), (444, 453, 437), (438, 445, 439), (428, 446, 429), (440, 447, 448), (441, 448, 449), (442, 441, 449), (433, 442, 450), (454, 437, 453, 464), (455, 445, 437, 454), (456, 439, 445, 455), (457, 447, 429, 466), (427, 456, 446), (458, 448, 447, 457), (459, 449, 448, 458), (459, 460, 450, 449), (460, 461, 433, 450), (462, 463, 452, 443), (451, 433, 461), (443, 435, 462), (463, 464, 453, 452), (468, 458, 457, 467), (464, 472, 454), (455, 465, 456), (469, 459, 458, 468), (469, 470, 460, 459), (471, 472, 464, 463), (461, 460, 470), (474, 465, 454, 473), (475, 456, 465, 474), (477, 467, 466, 476), (446, 475, 476), (478, 468, 467, 477), (479, 469, 468, 478), (479, 480, 470, 469), (480, 481, 461, 470), (482, 483, 471, 462), (451, 461, 481), (462, 451, 482), (472, 471, 483), (484, 501, 500, 486), (486, 500, 502, 488), (488, 502, 503, 490), (490, 503, 504, 492), (492, 504, 505, 494), (494, 505, 506, 496), (487, 485, 499, 497, 495, 493, 491, 489), (496, 506, 507, 498), (498, 507, 501, 484), (484, 486, 488, 490, 492, 494, 496, 498), (509, 508, 500, 501), (508, 510, 502, 500), (510, 511, 503, 502), (511, 512, 504, 503), (512, 513, 505, 504), (513, 514, 506, 505), (514, 515, 507, 506), (515, 509, 501, 507), (485, 487, 508, 509), (487, 489, 510, 508), (489, 491, 511, 510), (491, 493, 512, 511), (493, 495, 513, 512), (495, 497, 514, 513), (497, 499, 515, 514), (499, 485, 509, 515), (516, 533, 532, 518), (518, 532, 534, 520), (520, 534, 535, 522), (522, 535, 536, 524), (524, 536, 537, 526), (526, 537, 538, 528), (519, 517, 531, 529, 527, 525, 523, 521), (528, 538, 539, 530), (530, 539, 533, 516), (516, 518, 520, 522, 524, 526, 528, 530), (541, 540, 532, 533), (540, 542, 534, 532), (542, 543, 535, 534), (543, 544, 536, 535), (544, 545, 537, 536), (545, 546, 538, 537), (546, 547, 539, 538), (547, 541, 533, 539), (517, 519, 540, 541), (519, 521, 542, 540), (521, 523, 543, 542), (523, 525, 544, 543), (525, 527, 545, 544), (527, 529, 546, 545), (529, 531, 547, 546), (531, 517, 541, 547)])
me_cubeziercurve.polygons.foreach_set('use_smooth', [True] * 737)
me_cubeziercurve.materials.append(mat_case)
me_cubeziercurve.use_remesh_preserve_volume = False
me_cubeziercurve.use_remesh_preserve_attributes = False
me_cubeziercurve.use_mirror_vertex_groups = False
me_cubeziercurve.auto_texspace = False
me_cubeziercurve.update()
me_cube_002 = bpy.data.meshes.new('Cube.002')
me_cube_002.from_pydata([(5.027, -1.0, -1.0), (5.027, -1.0, 1.0), (5.027, 1.0, 1.0), (7.027, -0.2, -0.5), (7.027, -0.2, 0.5), (7.027, 0.2, -0.5), (7.027, 0.2, 0.5), (5.027, 1.0, -1.0), (5.027, 3.0, 1.0), (7.027, 1.8, -0.5), (7.027, 1.8, 0.5), (7.027, 2.2, -0.5), (7.027, 2.2, 0.5), (5.027, 3.0, -1.0), (5.027, 5.0, 1.0), (7.027, 3.8, -0.5), (7.027, 3.8, 0.5), (7.027, 4.2, -0.5), (7.027, 4.2, 0.5), (5.027, 5.0, -1.0), (5.027, 7.0, -1.0), (5.027, 7.0, 1.0), (7.027, 5.8, -0.5), (7.027, 5.8, 0.5), (7.027, 6.2, -0.5), (7.027, 6.2, 0.5), (5.027, 9.0, 1.0), (7.027, 7.8, -0.5), (7.027, 7.8, 0.5), (7.027, 8.2, -0.5), (7.027, 8.2, 0.5), (5.027, 9.0, -1.0), (7.027, 9.8, -0.5), (7.027, 9.8, 0.5), (7.027, 10.2, -0.5), (7.027, 10.2, 0.5), (5.027, 11.0, -1.0), (5.027, 11.0, 1.0), (5.027, 13.0, 1.0), (7.027, 11.8, -0.5), (7.027, 11.8, 0.5), (7.027, 12.2, -0.5), (7.027, 12.2, 0.5), (5.027, 13.0, -1.0), (5.027, 15.0, -1.0), (5.027, 15.0, 1.0), (7.027, 13.8, -0.5), (7.027, 13.8, 0.5), (7.027, 14.2, -0.5), (7.027, 14.2, 0.5), (5.027, 17.0, -1.0), (7.027, 15.8, -0.5), (7.027, 15.8, 0.5), (7.027, 16.2, -0.5), (7.027, 16.2, 0.5), (5.027, 17.0, 1.0), (5.027, 19.0, -1.0), (5.027, 19.0, 1.0), (7.027, 17.8, -0.5), (7.027, 17.8, 0.5), (7.027, 18.2, -0.5), (7.027, 18.2, 0.5), (5.027, 21.0, -1.0), (7.027, 19.8, -0.5), (7.027, 19.8, 0.5), (7.027, 20.2, -0.5), (7.027, 20.2, 0.5), (5.027, 21.0, 1.0), (5.027, 23.0, -1.0), (7.027, 21.8, -0.5), (7.027, 21.8, 0.5), (7.027, 22.2, -0.5), (7.027, 22.2, 0.5), (5.027, 23.0, 1.0), (5.027, 25.0, -1.0), (7.027, 23.8, -0.5), (7.027, 23.8, 0.5), (7.027, 24.2, -0.5), (7.027, 24.2, 0.5), (5.027, 25.0, 1.0), (5.027, 27.0, -1.0), (5.027, 27.0, 1.0), (7.027, 25.8, -0.5), (7.027, 25.8, 0.5), (7.027, 26.2, -0.5), (7.027, 26.2, 0.5), (5.027, 29.0, 1.0), (7.027, 27.8, -0.5), (7.027, 27.8, 0.5), (7.027, 28.2, -0.5), (7.027, 28.2, 0.5), (5.027, 29.0, -1.0), (5.027, 31.0, 1.0), (7.027, 29.8, -0.5), (7.027, 29.8, 0.5), (7.027, 30.2, -0.5), (7.027, 30.2, 0.5), (5.027, 31.0, -1.0), (7.027, 31.8, -0.5), (7.027, 31.8, 0.5), (7.027, 32.2, -0.5), (7.027, 32.2, 0.5), (5.027, 33.0, -1.0), (5.027, 33.0, 1.0), (5.027, 35.0, -1.0), (7.027, 33.8, -0.5), (7.027, 33.8, 0.5), (7.027, 34.2, -0.5), (7.027, 34.2, 0.5), (5.027, 35.0, 1.0), (5.027, 37.0, -1.0), (5.027, 37.0, 1.0), (7.027, 35.8, -0.5), (7.027, 35.8, 0.5), (7.027, 36.2, -0.5), (7.027, 36.2, 0.5), (7.027, 37.8, -0.5), (7.027, 37.8, 0.5), (7.027, 38.2, -0.5), (7.027, 38.2, 0.5), (5.027, 39.0, -1.0), (5.027, 39.0, 1.0), (5.027, 41.0, -1.0), (7.027, 39.8, -0.5), (7.027, 39.8, 0.5), (7.027, 40.2, -0.5), (7.027, 40.2, 0.5), (5.027, 41.0, 1.0), (5.027, 43.0, -1.0), (5.027, 43.0, 1.0), (7.027, 41.8, -0.5), (7.027, 41.8, 0.5), (7.027, 42.2, -0.5), (7.027, 42.2, 0.5), (5.027, 45.0, -1.0), (5.027, 45.0, 1.0), (7.027, 43.8, -0.5), (7.027, 43.8, 0.5), (7.027, 44.2, -0.5), (7.027, 44.2, 0.5), (5.027, 47.0, -1.0), (7.027, 45.8, -0.5), (7.027, 45.8, 0.5), (7.027, 46.2, -0.5), (7.027, 46.2, 0.5), (5.027, 47.0, 1.0), (5.027, 49.0, 1.0), (7.027, 47.8, -0.5), (7.027, 47.8, 0.5), (7.027, 48.2, -0.5), (7.027, 48.2, 0.5), (5.027, 49.0, -1.0), (7.027, 49.8, -0.5), (7.027, 49.8, 0.5), (7.027, 50.2, -0.5), (7.027, 50.2, 0.5), (5.027, 51.0, -1.0), (5.027, 51.0, 1.0), (5.027, 53.0, -1.0), (5.027, 53.0, 1.0), (7.027, 51.8, -0.5), (7.027, 51.8, 0.5), (7.027, 52.2, -0.5), (7.027, 52.2, 0.5), (5.027, 55.0, 1.0), (7.027, 53.8, -0.5), (7.027, 53.8, 0.5), (7.027, 54.2, -0.5), (7.027, 54.2, 0.5), (5.027, 55.0, -1.0), (7.027, 55.8, -0.5), (7.027, 55.8, 0.5), (7.027, 56.2, -0.5), (7.027, 56.2, 0.5), (5.027, 57.0, -1.0), (5.027, 57.0, 1.0), (5.027, 59.0, 1.0), (7.027, 57.8, -0.5), (7.027, 57.8, 0.5), (7.027, 58.2, -0.5), (7.027, 58.2, 0.5), (5.027, 59.0, -1.0), (5.027, 61.0, -1.0), (7.027, 59.8, -0.5), (7.027, 59.8, 0.5), (7.027, 60.2, -0.5), (7.027, 60.2, 0.5), (5.027, 61.0, 1.0), (5.027, 63.0, -1.0), (7.027, 61.8, -0.5), (7.027, 61.8, 0.5), (7.027, 62.2, -0.5), (7.027, 62.2, 0.5), (5.027, 63.0, 1.0), (5.027, 65.0, 1.0), (7.027, 63.8, -0.5), (7.027, 63.8, 0.5), (7.027, 64.2, -0.5), (7.027, 64.2, 0.5), (5.027, 65.0, -1.0), (7.027, 65.8, -0.5), (7.027, 65.8, 0.5), (7.027, 66.2, -0.5), (7.027, 66.2, 0.5), (5.027, 67.0, -1.0), (5.027, 67.0, 1.0), (5.027, 69.0, -1.0), (7.027, 67.8, -0.5), (7.027, 67.8, 0.5), (7.027, 68.2, -0.5), (7.027, 68.2, 0.5), (5.027, 69.0, 1.0), (5.027, 71.0, 1.0), (7.027, 69.8, -0.5), (7.027, 69.8, 0.5), (7.027, 70.2, -0.5), (7.027, 70.2, 0.5), (5.027, 71.0, -1.0), (5.027, 73.0, 1.0), (7.027, 71.8, -0.5), (7.027, 71.8, 0.5), (7.027, 72.2, -0.5), (7.027, 72.2, 0.5), (5.027, 73.0, -1.0), (7.027, 73.8, -0.5), (7.027, 73.8, 0.5), (7.027, 74.2, -0.5), (7.027, 74.2, 0.5), (5.027, 75.0, -1.0), (5.027, 75.0, 1.0), (7.027, 75.8, -0.5), (7.027, 75.8, 0.5), (7.027, 76.2, -0.5), (7.027, 76.2, 0.5), (5.027, 77.0, -1.0), (5.027, 77.0, 1.0), (7.027, 77.8, -0.5), (7.027, 77.8, 0.5), (7.027, 78.2, -0.5), (7.027, 78.2, 0.5), (5.027, 79.0, -1.0), (5.027, 79.0, 1.0), (5.027, 81.0, -1.0), (5.027, 81.0, 1.0), (7.027, 79.8, -0.5), (7.027, 79.8, 0.5), (7.027, 80.2, -0.5), (7.027, 80.2, 0.5), (7.027, 81.8, -0.5), (7.027, 81.8, 0.5), (7.027, 82.2, -0.5), (7.027, 82.2, 0.5), (5.027, 83.0, -1.0), (5.027, 83.0, 1.0), (5.027, 85.0, -1.0), (7.027, 83.8, -0.5), (7.027, 83.8, 0.5), (7.027, 84.2, -0.5), (7.027, 84.2, 0.5), (5.027, 85.0, 1.0), (7.027, 85.8, -0.5), (7.027, 85.8, 0.5), (7.027, 86.2, -0.5), (7.027, 86.2, 0.5), (5.027, 87.0, -1.0), (5.027, 87.0, 1.0), (5.027, 89.0, -1.0), (5.027, 89.0, 1.0), (7.027, 87.8, -0.5), (7.027, 87.8, 0.5), (7.027, 88.2, -0.5), (7.027, 88.2, 0.5), (5.027, 91.0, 1.0), (7.027, 89.8, -0.5), (7.027, 89.8, 0.5), (7.027, 90.2, -0.5), (7.027, 90.2, 0.5), (5.027, 91.0, -1.0), (5.027, 93.0, -1.0), (7.027, 91.8, -0.5), (7.027, 91.8, 0.5), (7.027, 92.2, -0.5), (7.027, 92.2, 0.5), (5.027, 93.0, 1.0), (5.027, 95.0, -1.0), (7.027, 93.8, -0.5), (7.027, 93.8, 0.5), (7.027, 94.2, -0.5), (7.027, 94.2, 0.5), (5.027, 95.0, 1.0), (5.027, 97.0, 1.0), (7.027, 95.8, -0.5), (7.027, 95.8, 0.5), (7.027, 96.2, -0.5), (7.027, 96.2, 0.5), (5.027, 97.0, -1.0), (5.027, 99.0, -1.0), (7.027, 97.8, -0.5), (7.027, 97.8, 0.5), (7.027, 98.2, -0.5), (7.027, 98.2, 0.5), (5.027, 99.0, 1.0), (5.027, 101.0, 1.0), (7.027, 99.8, -0.5), (7.027, 99.8, 0.5), (7.027, 100.2, -0.5), (7.027, 100.2, 0.5), (5.027, 101.0, -1.0), (5.027, 103.0, -1.0), (5.027, 103.0, 1.0), (7.027, 101.8, -0.5), (7.027, 101.8, 0.5), (7.027, 102.2, -0.5), (7.027, 102.2, 0.5), (7.027, 103.8, -0.5), (7.027, 103.8, 0.5), (7.027, 104.2, -0.5), (7.027, 104.2, 0.5), (5.027, 105.0, -1.0), (5.027, 105.0, 1.0), (7.027, 105.8, -0.5), (7.027, 105.8, 0.5), (7.027, 106.2, -0.5), (7.027, 106.2, 0.5), (5.027, 107.0, -1.0), (5.027, 107.0, 1.0), (5.027, 109.0, -1.0), (7.027, 107.8, -0.5), (7.027, 107.8, 0.5), (7.027, 108.2, -0.5), (7.027, 108.2, 0.5), (5.027, 109.0, 1.0), (5.027, 111.0, -1.0), (7.027, 109.8, -0.5), (7.027, 109.8, 0.5), (7.027, 110.2, -0.5), (7.027, 110.2, 0.5), (5.027, 111.0, 1.0), (5.027, 113.0, 1.0), (7.027, 111.8, -0.5), (7.027, 111.8, 0.5), (7.027, 112.2, -0.5), (7.027, 112.2, 0.5), (5.027, 113.0, -1.0), (7.027, 113.8, -0.5), (7.027, 113.8, 0.5), (7.027, 114.2, -0.5), (7.027, 114.2, 0.5), (5.027, 115.0, -1.0), (5.027, 115.0, 1.0), (5.027, 117.0, -1.0), (5.027, 117.0, 1.0), (7.027, 115.8, -0.5), (7.027, 115.8, 0.5), (7.027, 116.2, -0.5), (7.027, 116.2, 0.5), (3.827, -2.0, -2.0), (3.827, 118.0, -2.0), (3.827, -2.0, 2.0), (3.827, 118.0, 2.0), (5.027, 118.0, -2.0), (5.027, 118.0, 2.0), (5.027, -2.0, 2.0), (5.027, -2.0, -2.0), (3.827, 58.0, -2.0), (3.827, 58.0, 2.0), (5.027, 58.0, 2.0), (5.027, 58.0, -2.0), (3.827, 88.0, -2.0), (3.827, 88.0, 2.0), (5.027, 88.0, -2.0), (5.027, 88.0, 2.0), (5.027, 28.0, 2.0), (3.827, 28.0, -2.0), (3.827, 28.0, 2.0), (5.027, 28.0, -2.0)], [], [(0, 1, 2, 7), (7, 2, 6, 5), (5, 6, 4, 3), (3, 4, 1, 0), (7, 5, 3, 0), (6, 2, 1, 4), (7, 2, 8, 13), (13, 8, 12, 11), (11, 12, 10, 9), (9, 10, 2, 7), (13, 11, 9, 7), (12, 8, 2, 10), (13, 8, 14, 19), (19, 14, 18, 17), (17, 18, 16, 15), (15, 16, 8, 13), (19, 17, 15, 13), (18, 14, 8, 16), (19, 14, 21, 20), (20, 21, 25, 24), (24, 25, 23, 22), (22, 23, 14, 19), (20, 24, 22, 19), (25, 21, 14, 23), (20, 21, 26, 31), (31, 26, 30, 29), (29, 30, 28, 27), (27, 28, 21, 20), (31, 29, 27, 20), (30, 26, 21, 28), (31, 26, 37, 36), (36, 37, 35, 34), (34, 35, 33, 32), (32, 33, 26, 31), (36, 34, 32, 31), (35, 37, 26, 33), (36, 37, 38, 43), (43, 38, 42, 41), (41, 42, 40, 39), (39, 40, 37, 36), (43, 41, 39, 36), (42, 38, 37, 40), (43, 38, 45, 44), (44, 45, 49, 48), (48, 49, 47, 46), (46, 47, 38, 43), (44, 48, 46, 43), (49, 45, 38, 47), (44, 45, 55, 50), (50, 55, 54, 53), (53, 54, 52, 51), (51, 52, 45, 44), (50, 53, 51, 44), (54, 55, 45, 52), (50, 55, 57, 56), (56, 57, 61, 60), (60, 61, 59, 58), (58, 59, 55, 50), (56, 60, 58, 50), (61, 57, 55, 59), (56, 57, 67, 62), (62, 67, 66, 65), (65, 66, 64, 63), (63, 64, 57, 56), (62, 65, 63, 56), (66, 67, 57, 64), (62, 67, 73, 68), (68, 73, 72, 71), (71, 72, 70, 69), (69, 70, 67, 62), (68, 71, 69, 62), (72, 73, 67, 70), (68, 73, 79, 74), (74, 79, 78, 77), (77, 78, 76, 75), (75, 76, 73, 68), (74, 77, 75, 68), (78, 79, 73, 76), (74, 79, 81, 80), (80, 81, 85, 84), (84, 85, 83, 82), (82, 83, 79, 74), (80, 84, 82, 74), (85, 81, 79, 83), (80, 81, 86, 91), (91, 86, 90, 89), (89, 90, 88, 87), (87, 88, 81, 80), (91, 89, 87, 80), (90, 86, 81, 88), (91, 86, 92, 97), (97, 92, 96, 95), (95, 96, 94, 93), (93, 94, 86, 91), (97, 95, 93, 91), (96, 92, 86, 94), (97, 92, 103, 102), (102, 103, 101, 100), (100, 101, 99, 98), (98, 99, 92, 97), (102, 100, 98, 97), (101, 103, 92, 99), (102, 103, 109, 104), (104, 109, 108, 107), (107, 108, 106, 105), (105, 106, 103, 102), (104, 107, 105, 102), (108, 109, 103, 106), (104, 109, 111, 110), (110, 111, 115, 114), (114, 115, 113, 112), (112, 113, 109, 104), (110, 114, 112, 104), (115, 111, 109, 113), (110, 111, 121, 120), (120, 121, 119, 118), (118, 119, 117, 116), (116, 117, 111, 110), (120, 118, 116, 110), (119, 121, 111, 117), (120, 121, 127, 122), (122, 127, 126, 125), (125, 126, 124, 123), (123, 124, 121, 120), (122, 125, 123, 120), (126, 127, 121, 124), (122, 127, 129, 128), (128, 129, 133, 132), (132, 133, 131, 130), (130, 131, 127, 122), (128, 132, 130, 122), (133, 129, 127, 131), (128, 129, 135, 134), (134, 135, 139, 138), (138, 139, 137, 136), (136, 137, 129, 128), (134, 138, 136, 128), (139, 135, 129, 137), (134, 135, 145, 140), (140, 145, 144, 143), (143, 144, 142, 141), (141, 142, 135, 134), (140, 143, 141, 134), (144, 145, 135, 142), (140, 145, 146, 151), (151, 146, 150, 149), (149, 150, 148, 147), (147, 148, 145, 140), (151, 149, 147, 140), (150, 146, 145, 148), (151, 146, 157, 156), (156, 157, 155, 154), (154, 155, 153, 152), (152, 153, 146, 151), (156, 154, 152, 151), (155, 157, 146, 153), (156, 157, 159, 158), (158, 159, 163, 162), (162, 163, 161, 160), (160, 161, 157, 156), (158, 162, 160, 156), (163, 159, 157, 161), (158, 159, 164, 169), (169, 164, 168, 167), (167, 168, 166, 165), (165, 166, 159, 158), (169, 167, 165, 158), (168, 164, 159, 166), (169, 164, 175, 174), (174, 175, 173, 172), (172, 173, 171, 170), (170, 171, 164, 169), (174, 172, 170, 169), (173, 175, 164, 171), (174, 175, 176, 181), (181, 176, 180, 179), (179, 180, 178, 177), (177, 178, 175, 174), (181, 179, 177, 174), (180, 176, 175, 178), (181, 176, 187, 182), (182, 187, 186, 185), (185, 186, 184, 183), (183, 184, 176, 181), (182, 185, 183, 181), (186, 187, 176, 184), (182, 187, 193, 188), (188, 193, 192, 191), (191, 192, 190, 189), (189, 190, 187, 182), (188, 191, 189, 182), (192, 193, 187, 190), (188, 193, 194, 199), (199, 194, 198, 197), (197, 198, 196, 195), (195, 196, 193, 188), (199, 197, 195, 188), (198, 194, 193, 196), (199, 194, 205, 204), (204, 205, 203, 202), (202, 203, 201, 200), (200, 201, 194, 199), (204, 202, 200, 199), (203, 205, 194, 201), (204, 205, 211, 206), (206, 211, 210, 209), (209, 210, 208, 207), (207, 208, 205, 204), (206, 209, 207, 204), (210, 211, 205, 208), (206, 211, 212, 217), (217, 212, 216, 215), (215, 216, 214, 213), (213, 214, 211, 206), (217, 215, 213, 206), (216, 212, 211, 214), (217, 212, 218, 223), (223, 218, 222, 221), (221, 222, 220, 219), (219, 220, 212, 217), (223, 221, 219, 217), (222, 218, 212, 220), (223, 218, 229, 228), (228, 229, 227, 226), (226, 227, 225, 224), (224, 225, 218, 223), (228, 226, 224, 223), (227, 229, 218, 225), (228, 229, 235, 234), (234, 235, 233, 232), (232, 233, 231, 230), (230, 231, 229, 228), (234, 232, 230, 228), (233, 235, 229, 231), (234, 235, 241, 240), (240, 241, 239, 238), (238, 239, 237, 236), (236, 237, 235, 234), (240, 238, 236, 234), (239, 241, 235, 237), (240, 241, 243, 242), (242, 243, 247, 246), (246, 247, 245, 244), (244, 245, 241, 240), (242, 246, 244, 240), (247, 243, 241, 245), (242, 243, 253, 252), (252, 253, 251, 250), (250, 251, 249, 248), (248, 249, 243, 242), (252, 250, 248, 242), (251, 253, 243, 249), (252, 253, 259, 254), (254, 259, 258, 257), (257, 258, 256, 255), (255, 256, 253, 252), (254, 257, 255, 252), (258, 259, 253, 256), (254, 259, 265, 264), (264, 265, 263, 262), (262, 263, 261, 260), (260, 261, 259, 254), (264, 262, 260, 254), (263, 265, 259, 261), (264, 265, 267, 266), (266, 267, 271, 270), (270, 271, 269, 268), (268, 269, 265, 264), (266, 270, 268, 264), (271, 267, 265, 269), (266, 267, 272, 277), (277, 272, 276, 275), (275, 276, 274, 273), (273, 274, 267, 266), (277, 275, 273, 266), (276, 272, 267, 274), (277, 272, 283, 278), (278, 283, 282, 281), (281, 282, 280, 279), (279, 280, 272, 277), (278, 281, 279, 277), (282, 283, 272, 280), (278, 283, 289, 284), (284, 289, 288, 287), (287, 288, 286, 285), (285, 286, 283, 278), (284, 287, 285, 278), (288, 289, 283, 286), (284, 289, 290, 295), (295, 290, 294, 293), (293, 294, 292, 291), (291, 292, 289, 284), (295, 293, 291, 284), (294, 290, 289, 292), (295, 290, 301, 296), (296, 301, 300, 299), (299, 300, 298, 297), (297, 298, 290, 295), (296, 299, 297, 295), (300, 301, 290, 298), (296, 301, 302, 307), (307, 302, 306, 305), (305, 306, 304, 303), (303, 304, 301, 296), (307, 305, 303, 296), (306, 302, 301, 304), (307, 302, 309, 308), (308, 309, 313, 312), (312, 313, 311, 310), (310, 311, 302, 307), (308, 312, 310, 307), (313, 309, 302, 311), (308, 309, 319, 318), (318, 319, 317, 316), (316, 317, 315, 314), (314, 315, 309, 308), (318, 316, 314, 308), (317, 319, 309, 315), (318, 319, 325, 324), (324, 325, 323, 322), (322, 323, 321, 320), (320, 321, 319, 318), (324, 322, 320, 318), (323, 325, 319, 321), (324, 325, 331, 326), (326, 331, 330, 329), (329, 330, 328, 327), (327, 328, 325, 324), (326, 329, 327, 324), (330, 331, 325, 328), (326, 331, 337, 332), (332, 337, 336, 335), (335, 336, 334, 333), (333, 334, 331, 326), (332, 335, 333, 326), (336, 337, 331, 334), (332, 337, 338, 343), (343, 338, 342, 341), (341, 342, 340, 339), (339, 340, 337, 332), (343, 341, 339, 332), (342, 338, 337, 340), (343, 338, 349, 348), (348, 349, 347, 346), (346, 347, 345, 344), (344, 345, 338, 343), (348, 346, 344, 343), (347, 349, 338, 345), (348, 349, 351, 350), (350, 351, 355, 354), (354, 355, 353, 352), (352, 353, 349, 348), (350, 354, 352, 348), (355, 351, 349, 353), (375, 363, 356, 373), (372, 374, 358, 362), (363, 362, 358, 356), (368, 369, 359, 357), (361, 360, 357, 359), (375, 372, 362, 363), (370, 371, 366, 367), (373, 374, 365, 364), (371, 369, 365, 366), (370, 367, 364, 368), (360, 370, 368, 357), (361, 359, 369, 371), (360, 361, 371, 370), (364, 365, 369, 368), (356, 358, 374, 373), (367, 366, 372, 375), (366, 365, 374, 372), (367, 375, 373, 364)])
me_cube_002.polygons.foreach_set('use_smooth', [True] * 372)
me_cube_002.polygons.foreach_set('material_index', [0, 0, 0, 0, 0, 0, 0, 0, 0, 0, 0, 0, 0, 0, 0, 0, 0, 0, 0, 0, 0, 0, 0, 0, 0, 0, 0, 0, 0, 0, 0, 0, 0, 0, 0, 0, 0, 0, 0, 0, 0, 0, 0, 0, 0, 0, 0, 0, 0, 0, 0, 0, 0, 0, 0, 0, 0, 0, 0, 0, 0, 0, 0, 0, 0, 0, 0, 0, 0, 0, 0, 0, 0, 0, 0, 0, 0, 0, 0, 0, 0, 0, 0, 0, 0, 0, 0, 0, 0, 0, 0, 0, 0, 0, 0, 0, 0, 0, 0, 0, 0, 0, 0, 0, 0, 0, 0, 0, 0, 0, 0, 0, 0, 0, 0, 0, 0, 0, 0, 0, 0, 0, 0, 0, 0, 0, 0, 0, 0, 0, 0, 0, 0, 0, 0, 0, 0, 0, 0, 0, 0, 0, 0, 0, 0, 0, 0, 0, 0, 0, 0, 0, 0, 0, 0, 0, 0, 0, 0, 0, 0, 0, 0, 0, 0, 0, 0, 0, 0, 0, 0, 0, 0, 0, 0, 0, 0, 0, 0, 0, 0, 0, 0, 0, 0, 0, 0, 0, 0, 0, 0, 0, 0, 0, 0, 0, 0, 0, 0, 0, 0, 0, 0, 0, 0, 0, 0, 0, 0, 0, 0, 0, 0, 0, 0, 0, 0, 0, 0, 0, 0, 0, 0, 0, 0, 0, 0, 0, 0, 0, 0, 0, 0, 0, 0, 0, 0, 0, 0, 0, 0, 0, 0, 0, 0, 0, 0, 0, 0, 0, 0, 0, 0, 0, 0, 0, 0, 0, 0, 0, 0, 0, 0, 0, 0, 0, 0, 0, 0, 0, 0, 0, 0, 0, 0, 0, 0, 0, 0, 0, 0, 0, 0, 0, 0, 0, 0, 0, 0, 0, 0, 0, 0, 0, 0, 0, 0, 0, 0, 0, 0, 0, 0, 0, 0, 0, 0, 0, 0, 0, 0, 0, 0, 0, 0, 0, 0, 0, 0, 0, 0, 0, 0, 0, 0, 0, 0, 0, 0, 0, 0, 0, 0, 0, 0, 0, 0, 0, 0, 0, 0, 0, 0, 0, 0, 0, 0, 0, 0, 0, 0, 0, 0, 0, 1, 1, 1, 1, 1, 0, 0, 1, 1, 1, 1, 1, 0, 1, 1, 0, 1, 1])
me_cube_002.materials.append(mat_tines)
me_cube_002.materials.append(mat_case)
me_cube_002.use_remesh_preserve_volume = False
me_cube_002.use_remesh_preserve_attributes = False
me_cube_002.use_mirror_vertex_groups = False
me_cube_002.update()
me_cube = bpy.data.meshes.new('Cube')
me_cube.from_pydata([(-0.4, 3.0, -0.2), (-0.4, 3.0, 0.2), (-0.4, -3.0, 0.2), (-0.4, -3.0, -0.2), (-0.4, 2.95, -0.15), (-0.4, 2.95, 0.15), (-0.4, -2.95, 0.15), (-0.4, -2.95, -0.15), (-0.4, 3.0, -0.2), (-0.4, 3.0, 0.2), (-0.4, -3.0, 0.2), (-0.4, -3.0, -0.2), (0.6, 2.95, -0.15), (0.6, 2.95, 0.15), (0.6, -2.95, 0.15), (0.6, -2.95, -0.15), (0.9, 3.0, 0.2), (1.0, 3.0, 0.1), (0.95, 3.0, 0.1866), (0.9866, 3.0, 0.15), (1.0, -3.0, 0.1), (0.9, -3.0, 0.2), (0.9866, -3.0, 0.15), (0.95, -3.0, 0.1866), (1.0, 3.0, -0.1), (0.9, 3.0, -0.2), (0.9866, 3.0, -0.15), (0.95, 3.0, -0.1866), (0.9, -3.0, -0.2), (1.0, -3.0, -0.1), (0.95, -3.0, -0.1866), (0.9866, -3.0, -0.15), (-0.4, -1.068, 0.2), (-0.4, -1.068, -0.2), (-0.4, -1.068, 0.2), (-0.4, -1.068, -0.2), (-0.4, -1.05, 0.15), (-0.4, -1.05, -0.15), (0.6, -1.05, 0.15), (0.6, -1.05, -0.15), (0.9, -1.068, 0.2), (0.95, -1.068, 0.1866), (0.9866, -1.068, 0.15), (1.0, -1.068, 0.1), (1.0, -1.068, -0.1), (0.9866, -1.068, -0.15), (0.95, -1.068, -0.1866), (0.9, -1.068, -0.2), (-0.4, 1.017, -0.2), (-0.4, 1.017, -0.2), (-0.4, 1.0, -0.15), (0.6, 1.0, -0.15), (0.95, 1.017, 0.1866), (0.9866, 1.017, 0.15), (1.0, 1.017, 0.1), (0.9866, 1.017, -0.15), (0.95, 1.017, -0.1866), (0.9, 1.017, -0.2), (-0.4, 1.017, 0.2), (-0.4, 1.017, 0.2), (-0.4, 1.0, 0.15), (0.6, 1.0, 0.15), (0.9, 1.017, 0.2), (1.0, 1.017, -0.1)], [], [(40, 32, 2, 21), (16, 18, 19, 17, 24, 26, 27, 25, 0, 1), (47, 28, 3, 33), (3, 2, 10, 11), (7, 6, 14, 15), (58, 1, 9, 59), (33, 3, 11, 35), (1, 0, 8, 9), (4, 5, 9, 8), (36, 6, 10, 34), (6, 7, 11, 10), (50, 4, 8, 49), (39, 15, 14, 38), (5, 4, 12, 13), (37, 7, 15, 39), (60, 5, 13, 61), (40, 21, 23, 41), (41, 23, 22, 42), (42, 22, 20, 43), (28, 30, 31, 29, 20, 22, 23, 21, 2, 3), (44, 29, 31, 45), (45, 31, 30, 46), (46, 30, 28, 47), (44, 43, 20, 29), (63, 54, 43, 44), (56, 46, 47, 57), (55, 45, 46, 56), (63, 44, 45, 55), (53, 42, 43, 54), (52, 41, 42, 53), (62, 40, 41, 52), (6, 36, 38, 14), (50, 37, 39, 51), (51, 39, 38, 61), (7, 37, 35, 11), (60, 36, 34, 59), (48, 33, 35, 49), (2, 32, 34, 10), (57, 47, 33, 48), (62, 58, 32, 40), (16, 1, 58, 62), (25, 57, 48, 0), (0, 48, 49, 8), (5, 60, 59, 9), (12, 51, 61, 13), (4, 50, 51, 12), (16, 62, 52, 18), (18, 52, 53, 19), (19, 53, 54, 17), (24, 63, 55, 26), (26, 55, 56, 27), (27, 56, 57, 25), (24, 17, 54, 63), (36, 60, 61, 38), (37, 50, 49, 35), (32, 58, 59, 34)])
me_cube.polygons.foreach_set('use_smooth', [True] * 56)
me_cube.materials.append(mat_case)
me_cube.use_remesh_preserve_volume = False
me_cube.use_remesh_preserve_attributes = False
me_cube.use_mirror_vertex_groups = False
me_cube.update()
me_plane_001 = bpy.data.meshes.new('Plane.001')
me_plane_001.from_pydata([(-2.0, -2.0, 0.0), (2.0, -2.0, 0.0), (-2.0, 2.0, 0.0), (2.0, 2.0, 0.0)], [], [(0, 1, 3, 2)])
me_plane_001.materials.append(mat_window)
me_plane_001.use_remesh_preserve_volume = False
me_plane_001.use_remesh_preserve_attributes = False
me_plane_001.use_mirror_vertex_groups = False
me_plane_001.update()
me_plane = bpy.data.meshes.new('Plane')
me_plane.from_pydata([(15.0, -30.0, 0.0), (15.0, 30.0, 0.0), (-15.0, -30.0, 15.0), (-15.0, 30.0, 15.0), (-11.14, -30.0, 0.0), (-15.0, -30.0, 3.863), (-12.33, -30.0, 0.1891), (-13.41, -30.0, 0.7378), (-14.26, -30.0, 1.593), (-14.81, -30.0, 2.67), (-15.0, 30.0, 3.863), (-11.14, 30.0, 0.0), (-14.81, 30.0, 2.67), (-14.26, 30.0, 1.593), (-13.41, 30.0, 0.7378), (-12.33, 30.0, 0.1891)], [], [(4, 0, 1, 11), (10, 5, 9, 12), (12, 9, 8, 13), (13, 8, 7, 14), (14, 7, 6, 15), (15, 6, 4, 11), (5, 10, 3, 2)])
me_plane.polygons.foreach_set('use_smooth', [True] * 7)
me_plane.materials.append(mat_backdrop)
me_plane.use_remesh_preserve_volume = False
me_plane.use_remesh_preserve_attributes = False
me_plane.use_mirror_vertex_groups = False
me_plane.update()

# ---- curves / text
cu_beziercircle = bpy.data.curves.new('BezierCircle', 'CURVE')
cu_beziercircle.dimensions = '3D'
_sp = cu_beziercircle.splines.new('BEZIER'); _sp.bezier_points.add(3)
_sp.bezier_points.foreach_set('co', [-1.0, 0.0, 0.0, 0.0, 1.0, 0.0, 1.0, 0.0, 0.0, 0.0, -1.0, 0.0])
_sp.bezier_points.foreach_set('handle_left', [-1.0, -0.5521, 0.0, -0.5521, 1.0, 0.0, 1.0, 0.5521, 0.0, 0.5521, -1.0, 0.0])
_sp.bezier_points.foreach_set('handle_right', [-1.0, 0.5521, 0.0, 0.5521, 1.0, 0.0, 1.0, -0.5521, 0.0, -0.5521, -1.0, 0.0])
for _p, _l, _r in zip(_sp.bezier_points, ['AUTO', 'AUTO', 'AUTO', 'AUTO'], ['AUTO', 'AUTO', 'AUTO', 'AUTO']): _p.handle_left_type = _l; _p.handle_right_type = _r
_sp.order_u = 0
_sp.order_v = 0
_sp.use_cyclic_u = True
cu_beziercircle.use_path = True
cu_beziercircle.use_path_clamp = True
cu_beziercircle.bevel_resolution = 0
cu_beziercircle.fill_mode = 'HALF'
arm_armature = bpy.data.armatures.new('Armature')  # bones are not reproduced

# ---- objects
ob_comb_rig = bpy.data.objects.new('Comb Rig', arm_armature)
ob_handle_outline = bpy.data.objects.new('Handle Outline', me_cubeziercurve)
ob_handle_thickness = bpy.data.objects.new('Handle Thickness', cu_beziercircle)
ob_comb = bpy.data.objects.new('Comb', me_cube_002)
ob_case = bpy.data.objects.new('Case', me_cube)
ob_window = bpy.data.objects.new('Window', me_plane_001)
ob_backdrop = bpy.data.objects.new('Backdrop', me_plane)
ob_lamp = bpy.data.objects.new('Lamp', light_lamp)
ob_camera = bpy.data.objects.new('Camera', cam_camera)

# ---- transforms, parenting, visibility, modifiers, constraints
ob_comb_rig.location = (-0.4, -4.21, 0.1)
ob_comb_rig.rotation_euler = (-1.571, 0.0, 0.0)
ob_comb_rig.show_in_front = True
ob_comb_rig.lineart.crease_threshold = 0.0
ob_handle_outline.parent = ob_comb_rig
ob_handle_outline.matrix_parent_inverse = Matrix(((1.0, 3.576e-07, -1.157e-07, 0.4), (-3.541e-07, 1.0, -4.371e-08, 2.864), (1.157e-07, 4.47e-08, 1.0, -0.1), (0.0, 0.0, 0.0, 1.0)))
ob_handle_outline.location = (-0.4, -3.849, 0.08947)
ob_handle_outline.rotation_euler = (1.571, 0.0, 1.571)
ob_handle_outline.lineart.crease_threshold = 0.0
_vg = ob_handle_outline.vertex_groups.new(name='Handle')
ob_handle_thickness.parent = ob_handle_outline
ob_handle_thickness.matrix_parent_inverse = Matrix(((-4.371e-08, 1.0, -2.118e-22, 4.282), (4.371e-08, 0.0, 1.0, -0.07483), (1.0, 4.47e-08, -4.371e-08, 0.4), (0.0, 0.0, 0.0, 1.0)))
ob_handle_thickness.location = (-0.4, -3.967, 0.07923)
ob_handle_thickness.rotation_euler = (0.0, 1.571, 0.0)
ob_handle_thickness.scale = (0.05, 0.05, 0.05)
ob_handle_thickness.lineart.crease_threshold = 0.0
ob_comb.parent = ob_comb_rig
ob_comb.matrix_parent_inverse = Matrix(((1.0, 0.0, 4.441e-16, 0.4), (0.0, -4.284e-08, -1.0, 0.1), (0.0, 1.0, -4.371e-08, 4.21), (0.0, 0.0, 0.0, 1.0)))
ob_comb.location = (-2.914, -2.9, 0.1)
ob_comb.scale = (0.5, 0.05, 0.05)
ob_comb.lineart.crease_threshold = 0.0
_vg = ob_comb.vertex_groups.new(name='Comb0')
_vg.add([0, 1, 2, 3, 4, 5, 6, 7, 8, 9, 10, 11, 12, 13, 14, 15, 16, 17, 18, 19, 20, 21, 22, 23, 24, 25, 26, 27, 28, 29, 30, 31, 32, 33, 34, 35, 36, 37, 38, 39, 40, 41, 42, 43, 44, 45, 46, 47, 48, 49, 50, 51, 52, 53, 54, 55, 56, 57, 58, 59, 60, 61, 62, 63, 64, 65, 66, 67, 68, 69, 70, 71, 72, 73, 74, 75, 76, 77, 78, 79, 80, 81, 82, 83, 84, 85, 86, 87, 88, 89, 90, 91, 356, 358, 362, 363, 372, 373, 374, 375], 1.0, 'REPLACE')
_vg = ob_comb.vertex_groups.new(name='Comb1')
_vg.add([86, 91, 92, 93, 94, 95, 96, 97, 98, 99, 100, 101, 102, 103, 104, 105, 106, 107, 108, 109, 110, 111, 112, 113, 114, 115, 116, 117, 118, 119, 120, 121, 122, 123, 124, 125, 126, 127, 128, 129, 130, 131, 132, 133, 134, 135, 136, 137, 138, 139, 140, 141, 142, 143, 144, 145, 146, 147, 148, 149, 150, 151, 152, 153, 154, 155, 156, 157, 158, 159, 160, 161, 162, 163, 164, 165, 166, 167, 168, 169, 170, 171, 172, 173, 174, 175, 176, 177, 178, 179, 180, 181, 364, 365, 366, 367, 372, 373, 374, 375], 1.0, 'REPLACE')
_vg = ob_comb.vertex_groups.new(name='Comb2')
_vg.add([176, 181, 182, 183, 184, 185, 186, 187, 188, 189, 190, 191, 192, 193, 194, 195, 196, 197, 198, 199, 200, 201, 202, 203, 204, 205, 206, 207, 208, 209, 210, 211, 212, 213, 214, 215, 216, 217, 218, 219, 220, 221, 222, 223, 224, 225, 226, 227, 228, 229, 230, 231, 232, 233, 234, 235, 236, 237, 238, 239, 240, 241, 242, 243, 244, 245, 246, 247, 248, 249, 250, 251, 252, 253, 254, 255, 256, 257, 258, 259, 260, 261, 262, 263, 264, 265, 266, 267, 268, 269, 270, 271, 364, 365, 366, 367, 368, 369, 370, 371], 1.0, 'REPLACE')
_vg = ob_comb.vertex_groups.new(name='Comb3')
_vg.add([266, 267, 272, 273, 274, 275, 276, 277, 278, 279, 280, 281, 282, 283, 284, 285, 286, 287, 288, 289, 290, 291, 292, 293, 294, 295, 296, 297, 298, 299, 300, 301, 302, 303, 304, 305, 306, 307, 308, 309, 310, 311, 312, 313, 314, 315, 316, 317, 318, 319, 320, 321, 322, 323, 324, 325, 326, 327, 328, 329, 330, 331, 332, 333, 334, 335, 336, 337, 338, 339, 340, 341, 342, 343, 344, 345, 346, 347, 348, 349, 350, 351, 352, 353, 354, 355, 357, 359, 360, 361, 368, 369, 370, 371], 1.0, 'REPLACE')
_vg = ob_comb.vertex_groups.new(name='Handle')
_m = ob_comb.modifiers.new('Armature', 'ARMATURE')
_m.object = ob_comb_rig
ob_case.parent = ob_comb_rig
ob_case.matrix_parent_inverse = Matrix(((1.0, 0.0, 4.441e-16, 0.4), (0.0, -4.284e-08, -1.0, 0.1), (0.0, 1.0, -4.371e-08, 4.21), (0.0, 0.0, 0.0, 1.0)))
ob_case.location = (0.0, 0.0, 0.1)
ob_case.scale = (1.0, 1.0, 0.5)
ob_case.lock_rotations_4d = False
ob_case.empty_display_type = 'ARROWS'
ob_case.lineart.crease_threshold = 0.0
_vg = ob_case.vertex_groups.new(name='Case0')
_vg.add([2, 3, 6, 7, 10, 11, 14, 15, 20, 21, 22, 23, 28, 29, 30, 31, 32, 33, 34, 35, 36, 37, 38, 39, 40, 41, 42, 43, 44, 45, 46, 47], 1.0, 'REPLACE')
_vg = ob_case.vertex_groups.new(name='Case1')
_vg.add([32, 33, 34, 35, 36, 37, 38, 39, 40, 41, 42, 43, 44, 45, 46, 47, 48, 49, 50, 51, 52, 53, 54, 55, 56, 57, 58, 59, 60, 61, 62, 63], 1.0, 'REPLACE')
_vg = ob_case.vertex_groups.new(name='Case2')
_vg.add([0, 1, 4, 5, 8, 9, 12, 13, 16, 17, 18, 19, 24, 25, 26, 27, 48, 49, 50, 51, 52, 53, 54, 55, 56, 57, 58, 59, 60, 61, 62, 63], 1.0, 'REPLACE')
_vg = ob_case.vertex_groups.new(name='Handle')
_vg = ob_case.vertex_groups.new(name='Comb0')
_vg = ob_case.vertex_groups.new(name='Comb1')
_vg = ob_case.vertex_groups.new(name='Comb2')
_vg = ob_case.vertex_groups.new(name='Comb3')
_m = ob_case.modifiers.new('Armature', 'ARMATURE')
_m.object = ob_comb_rig
ob_window.location = (15.0, 0.0, 10.0)
ob_window.rotation_euler = (0.0, 1.047, 0.0)
ob_window.lineart.crease_threshold = 0.0
ob_backdrop.location = (0.0, 0.0, 0.0)
ob_backdrop.hide_viewport = True
ob_backdrop.lineart.crease_threshold = 0.0
ob_lamp.location = (-7.665, 19.73, 5.904)
ob_lamp.rotation_euler = (0.6503, 0.05522, 1.866)
ob_lamp.lock_rotations_4d = False
ob_lamp.empty_display_type = 'ARROWS'
ob_lamp.color = (0.0, 0.0, 0.0, 0.0)
ob_lamp.hide_viewport = True
ob_lamp.lineart.crease_threshold = 0.0
ob_camera.location = (10.59, -11.05, 7.004)
ob_camera.rotation_euler = (1.109, 0.0, 0.8149)
ob_camera.lock_rotations_4d = False
ob_camera.empty_display_type = 'ARROWS'
ob_camera.color = (0.0, 0.0, 0.0, 0.0)
ob_camera.display_type = 'WIRE'
ob_camera.lineart.crease_threshold = 0.0

# ---- collection membership
col_collection_1.objects.link(ob_comb_rig)
col_collection_1.objects.link(ob_handle_outline)
col_collection_1.objects.link(ob_handle_thickness)
col_collection_1.objects.link(ob_comb)
col_collection_1.objects.link(ob_case)
col_collection_1.objects.link(ob_window)
col_collection_1.objects.link(ob_backdrop)
col_collection_1.objects.link(ob_lamp)
col_collection_1.objects.link(ob_camera)

# ---- scene / render settings (as saved in the file)
scene.camera = ob_camera
scene.frame_start = 1; scene.frame_end = 250; scene.frame_set(1)
scene.render.engine = 'CYCLES'
scene.render.resolution_percentage = 50
scene.render.dither_intensity = 0.0
scene.cycles.use_denoising = False
scene.cycles.samples = 128
scene.cycles.sampling_pattern = 'TABULATED_SOBOL'
scene.cycles.use_adaptive_sampling = False
scene.cycles.use_light_tree = False
scene.cycles.blur_glossy = 0.0
scene.cycles.sample_clamp_indirect = 0.0
scene.view_settings.view_transform = 'Standard'
bpy.context.view_layer.update()
